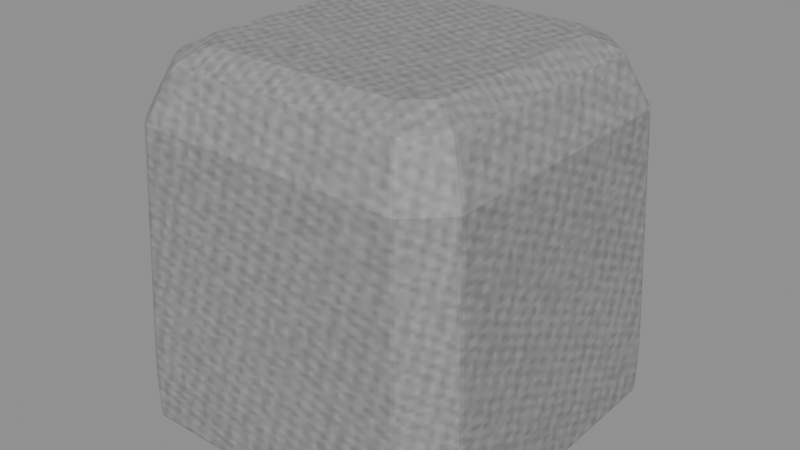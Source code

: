 # Source: underworld-standing-stone.blend  (saved by Blender 5.0.118; exported with 4.5.12 LTS)
import bpy
from mathutils import Matrix  # noqa: F401  (used for matrix-valued properties, if any)

bpy.ops.wm.read_factory_settings(use_empty=True)
scene = bpy.context.scene
scene.name = 'Scene'

# ---- images (referenced by path relative to the original .blend; pixels are not part of the script)
import os
ASSET_DIR = os.environ.get("B2B_ASSET_DIR", "")  # directory of the original .blend (textures are referenced by path, not embedded)
HERE = os.path.dirname(os.path.abspath(__file__))  # packed textures are extracted next to this script under _unpacked/

def load_image(name, relpath, width, height, colorspace="sRGB"):
    """Load a texture the original file referenced (path relative to the .blend, or extracted next to this script)."""
    p = next((c for c in (os.path.join(HERE, relpath), os.path.join(ASSET_DIR, relpath)) if relpath and os.path.exists(c)), "")
    if p:
        img = bpy.data.images.load(p, check_existing=True)
        img.name = name
    else:  # same state as the original file: an image datablock whose file is absent (Cycles renders it pink)
        img = bpy.data.images.new(name, width, height)
        img.source = "FILE"
        img.filepath = "//" + (relpath or name)
    img.colorspace_settings.name = colorspace
    return img
img_creature_stone = load_image('creature-stone', '_unpacked/58fa0c156a98f937.56482393.png', 256, 256, 'sRGB')

# ---- materials (node trees are filled in below, after node groups)
mat_deepstone_stone = bpy.data.materials.new('deepstone.stone')

# ---- material node trees
mat_deepstone_stone.use_nodes = True; mat_deepstone_stone.node_tree.nodes.clear()
_N = mat_deepstone_stone.node_tree.nodes; _L = mat_deepstone_stone.node_tree.links
n0 = _N.new('ShaderNodeBsdfPrincipled'); n0.name = 'Principled BSDF'; n0.location = (-200, 100)
n0.inputs[1].default_value = 0.12
n0.inputs[2].default_value = 0.76
n1 = _N.new('ShaderNodeOutputMaterial'); n1.name = 'Material Output'; n1.location = (200, 100)
n2 = _N.new('ShaderNodeTexImage'); n2.name = 'Image Texture'; n2.location = (0, 0)
n2.image = img_creature_stone
_L.new(n0.outputs[0], n1.inputs[0])
_L.new(n2.outputs[0], n0.inputs[0])
n1.is_active_output = True

# ---- meshes
me_standing_stone = bpy.data.meshes.new('standing-stone')
me_standing_stone.from_pydata([(-0.4, -0.5, -0.5), (0.4, -0.5, -0.5), (0.5, -0.4, -0.5), (0.5, 0.4, -0.5), (0.4, 0.5, -0.5), (-0.4, 0.5, -0.5), (-0.5, 0.4, -0.5), (-0.5, -0.4, -0.5), (-0.4, -0.5, -0.34), (0.4, -0.5, -0.34), (0.5, -0.4, -0.34), (0.5, 0.4, -0.34), (0.4, 0.5, -0.34), (-0.4, 0.5, -0.34), (-0.5, 0.4, -0.34), (-0.5, -0.4, -0.34), (-0.376, -0.47, 0.32), (0.376, -0.47, 0.32), (0.47, -0.376, 0.32), (0.47, 0.376, 0.32), (0.376, 0.47, 0.32), (-0.376, 0.47, 0.32), (-0.47, 0.376, 0.32), (-0.47, -0.376, 0.32), (-0.328, -0.41, 0.46), (0.328, -0.41, 0.46), (0.41, -0.328, 0.46), (0.41, 0.328, 0.46), (0.328, 0.41, 0.46), (-0.328, 0.41, 0.46), (-0.41, 0.328, 0.46), (-0.41, -0.328, 0.46), (-0.272, -0.34, 0.5), (0.272, -0.34, 0.5), (0.34, -0.272, 0.5), (0.34, 0.272, 0.5), (0.272, 0.34, 0.5), (-0.272, 0.34, 0.5), (-0.34, 0.272, 0.5), (-0.34, -0.272, 0.5)], [], [(7, 6, 5, 4, 3, 2, 1, 0), (0, 1, 9, 8), (1, 2, 10, 9), (2, 3, 11, 10), (3, 4, 12, 11), (4, 5, 13, 12), (5, 6, 14, 13), (6, 7, 15, 14), (7, 0, 8, 15), (8, 9, 17, 16), (9, 10, 18, 17), (10, 11, 19, 18), (11, 12, 20, 19), (12, 13, 21, 20), (13, 14, 22, 21), (14, 15, 23, 22), (15, 8, 16, 23), (16, 17, 25, 24), (17, 18, 26, 25), (18, 19, 27, 26), (19, 20, 28, 27), (20, 21, 29, 28), (21, 22, 30, 29), (22, 23, 31, 30), (23, 16, 24, 31), (24, 25, 33, 32), (25, 26, 34, 33), (26, 27, 35, 34), (27, 28, 36, 35), (28, 29, 37, 36), (29, 30, 38, 37), (30, 31, 39, 38), (31, 24, 32, 39), (32, 33, 34, 35, 36, 37, 38, 39)])
_uv = me_standing_stone.uv_layers.new(name='UVMap')
_uv.uv.foreach_set('vector', [0.4451, 0.003818, 0.7467, 0.003818, 0.7845, 0.04153, 0.7845, 0.3432, 0.7467, 0.3809, 0.4451, 0.3809, 0.4073, 0.3432, 0.4073, 0.04153, 0.3606, 0.003818, 0.3997, 0.2171, 0.3404, 0.2171, 0.3013, 0.003818, 0.3997, 0.2171, 0.3997, 0.2705, 0.3404, 0.2705, 0.3404, 0.2171, 0.3997, 0.2705, 0.3606, 0.4838, 0.3013, 0.4838, 0.3404, 0.2705, 0.6793, 0.7707, 0.6261, 0.7738, 0.6226, 0.7146, 0.6758, 0.7114, 0.6261, 0.7738, 0.4108, 0.7472, 0.4073, 0.688, 0.6226, 0.7146, 0.2758, 0.8735, 0.2226, 0.8767, 0.2191, 0.8174, 0.2723, 0.8143, 0.2226, 0.8767, 0.007298, 0.8501, 0.003818, 0.7909, 0.2191, 0.8174, 0.8454, 0.3676, 0.7921, 0.3676, 0.7921, 0.3083, 0.8454, 0.3083, 0.3013, 0.003818, 0.3404, 0.2171, 0.09308, 0.2187, 0.0563, 0.01822, 0.3404, 0.2171, 0.3404, 0.2705, 0.09308, 0.2689, 0.09308, 0.2187, 0.3404, 0.2705, 0.3013, 0.4838, 0.0563, 0.4694, 0.09308, 0.2689, 0.6758, 0.7114, 0.6226, 0.7146, 0.6097, 0.4676, 0.6597, 0.4647, 0.6226, 0.7146, 0.4073, 0.688, 0.4073, 0.4426, 0.6097, 0.4676, 0.2723, 0.8143, 0.2191, 0.8174, 0.2062, 0.5705, 0.2562, 0.5675, 0.2191, 0.8174, 0.003818, 0.7909, 0.003818, 0.5455, 0.2062, 0.5705, 0.8454, 0.3083, 0.7921, 0.3083, 0.7937, 0.061, 0.8438, 0.061, 0.0563, 0.01822, 0.09308, 0.2187, 0.0359, 0.2219, 0.003818, 0.04702, 0.09308, 0.2187, 0.09308, 0.2689, 0.0359, 0.2657, 0.0359, 0.2219, 0.09308, 0.2689, 0.0563, 0.4694, 0.003818, 0.4406, 0.0359, 0.2657, 0.6597, 0.4647, 0.6097, 0.4676, 0.6095, 0.4103, 0.6532, 0.4078, 0.6097, 0.4676, 0.4073, 0.4426, 0.433, 0.3886, 0.6095, 0.4103, 0.2562, 0.5675, 0.2062, 0.5705, 0.206, 0.5132, 0.2497, 0.5106, 0.2062, 0.5705, 0.003818, 0.5455, 0.02949, 0.4914, 0.206, 0.5132, 0.8438, 0.061, 0.7937, 0.061, 0.7969, 0.003818, 0.8406, 0.003818, 0.687, 0.6669, 0.687, 0.4195, 0.7134, 0.4406, 0.7134, 0.6458, 0.687, 0.4195, 0.7179, 0.3886, 0.739, 0.415, 0.7134, 0.4406, 0.7179, 0.3886, 0.9653, 0.3886, 0.9441, 0.415, 0.739, 0.415, 0.9653, 0.3886, 0.9962, 0.4195, 0.9698, 0.4406, 0.9441, 0.415, 0.9962, 0.4195, 0.9962, 0.6669, 0.9698, 0.6458, 0.9698, 0.4406, 0.9962, 0.6669, 0.9653, 0.6978, 0.9441, 0.6714, 0.9698, 0.6458, 0.9653, 0.6978, 0.7179, 0.6978, 0.739, 0.6714, 0.9441, 0.6714, 0.7179, 0.6978, 0.687, 0.6669, 0.7134, 0.6458, 0.739, 0.6714, 0.7134, 0.6458, 0.7134, 0.4406, 0.739, 0.415, 0.9441, 0.415, 0.9698, 0.4406, 0.9698, 0.6458, 0.9441, 0.6714, 0.739, 0.6714])
me_standing_stone.materials.append(mat_deepstone_stone)
me_standing_stone.update()

# ---- objects
ob_standing_stone = bpy.data.objects.new('standing-stone', me_standing_stone)

# ---- transforms, parenting, visibility, modifiers, constraints
ob_standing_stone.location = (0.0, 0.0, 0.0)
_m = ob_standing_stone.modifiers.new('MagenheimLandmarkBevel', 'BEVEL')
_m.width = 0.012
_m.width_pct = 0.012
_m.segments = 2
_m.angle_limit = 0.6109
_m.miter_outer = 'MITER_ARC'

# ---- collection membership
scene.collection.objects.link(ob_standing_stone)

# ---- scene / render settings (as saved in the file)
scene.frame_start = 1; scene.frame_end = 250; scene.frame_set(1)
scene.render.engine = 'BLENDER_EEVEE_NEXT'
scene.render.bake_bias = 0.0
scene.render.bake_samples = 0
scene.cycles.sampling_pattern = 'TABULATED_SOBOL'
scene.eevee.use_volume_custom_range = False
bpy.context.view_layer.update()

# ---- added for rendering (the .blend has no active camera and no usable light): camera, sun + grey world if the file has none
cam_auto = bpy.data.cameras.new('AutoCamera')
cam_auto.lens = 50.0
cam_auto.sensor_width = 36.0
cam_auto.clip_end = 1000.0
ob_auto_camera = bpy.data.objects.new('AutoCamera', cam_auto)
scene.collection.objects.link(ob_auto_camera)
ob_auto_camera.location = (1.60254, -1.92304, 1.28203)
ob_auto_camera.rotation_euler = (1.09748, -7.21219e-08, 0.694738)
scene.camera = ob_auto_camera
light_auto_sun = bpy.data.lights.new('AutoSun', 'SUN')
light_auto_sun.energy = 3.0
light_auto_sun.angle = 0.0523599
ob_auto_sun = bpy.data.objects.new('AutoSun', light_auto_sun)
scene.collection.objects.link(ob_auto_sun)
ob_auto_sun.rotation_euler = (0.872665, 0.174533, 0.523599)
if scene.world is None:
    world_auto = bpy.data.worlds.new('AutoWorld')
    world_auto.color = (0.3, 0.3, 0.3)
    scene.world = world_auto
bpy.context.view_layer.update()
